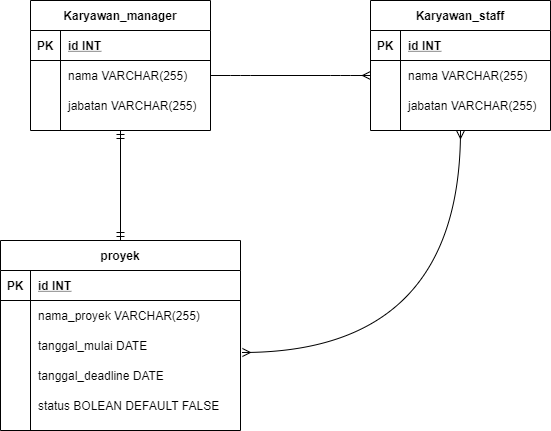

The diagram above was exported from draw.io. Its source (the exported page's mxGraphModel, read from the mxfile embedded in the PNG):
<mxGraphModel dx="852" dy="494" grid="1" gridSize="10" guides="1" tooltips="1" connect="1" arrows="1" fold="1" page="1" pageScale="1" pageWidth="850" pageHeight="1100" math="0" shadow="0">
  <root>
    <mxCell id="0" />
    <mxCell id="1" parent="0" />
    <mxCell id="vtB2ie0q0QGAUkAc8EaE-25" value="" style="edgeStyle=entityRelationEdgeStyle;fontSize=12;html=1;endArrow=ERmany;exitX=1;exitY=0.5;exitDx=0;exitDy=0;entryX=0;entryY=0.5;entryDx=0;entryDy=0;" edge="1" parent="1" source="vtB2ie0q0QGAUkAc8EaE-5" target="vtB2ie0q0QGAUkAc8EaE-18">
      <mxGeometry width="100" height="100" relative="1" as="geometry">
        <mxPoint x="370" y="30" as="sourcePoint" />
        <mxPoint x="470" y="-70" as="targetPoint" />
      </mxGeometry>
    </mxCell>
    <mxCell id="vtB2ie0q0QGAUkAc8EaE-14" value="Karyawan_staff" style="shape=table;startSize=30;container=1;collapsible=1;childLayout=tableLayout;fixedRows=1;rowLines=0;fontStyle=1;align=center;resizeLast=1;" vertex="1" parent="1">
      <mxGeometry x="500" y="100" width="180" height="130" as="geometry" />
    </mxCell>
    <mxCell id="vtB2ie0q0QGAUkAc8EaE-15" value="" style="shape=partialRectangle;collapsible=0;dropTarget=0;pointerEvents=0;fillColor=none;top=0;left=0;bottom=1;right=0;points=[[0,0.5],[1,0.5]];portConstraint=eastwest;" vertex="1" parent="vtB2ie0q0QGAUkAc8EaE-14">
      <mxGeometry y="30" width="180" height="30" as="geometry" />
    </mxCell>
    <mxCell id="vtB2ie0q0QGAUkAc8EaE-16" value="PK" style="shape=partialRectangle;connectable=0;fillColor=none;top=0;left=0;bottom=0;right=0;fontStyle=1;overflow=hidden;" vertex="1" parent="vtB2ie0q0QGAUkAc8EaE-15">
      <mxGeometry width="30" height="30" as="geometry" />
    </mxCell>
    <mxCell id="vtB2ie0q0QGAUkAc8EaE-17" value="id INT" style="shape=partialRectangle;connectable=0;fillColor=none;top=0;left=0;bottom=0;right=0;align=left;spacingLeft=6;fontStyle=5;overflow=hidden;" vertex="1" parent="vtB2ie0q0QGAUkAc8EaE-15">
      <mxGeometry x="30" width="150" height="30" as="geometry" />
    </mxCell>
    <mxCell id="vtB2ie0q0QGAUkAc8EaE-18" value="" style="shape=partialRectangle;collapsible=0;dropTarget=0;pointerEvents=0;fillColor=none;top=0;left=0;bottom=0;right=0;points=[[0,0.5],[1,0.5]];portConstraint=eastwest;" vertex="1" parent="vtB2ie0q0QGAUkAc8EaE-14">
      <mxGeometry y="60" width="180" height="30" as="geometry" />
    </mxCell>
    <mxCell id="vtB2ie0q0QGAUkAc8EaE-19" value="" style="shape=partialRectangle;connectable=0;fillColor=none;top=0;left=0;bottom=0;right=0;editable=1;overflow=hidden;" vertex="1" parent="vtB2ie0q0QGAUkAc8EaE-18">
      <mxGeometry width="30" height="30" as="geometry" />
    </mxCell>
    <mxCell id="vtB2ie0q0QGAUkAc8EaE-20" value="nama VARCHAR(255)" style="shape=partialRectangle;connectable=0;fillColor=none;top=0;left=0;bottom=0;right=0;align=left;spacingLeft=6;overflow=hidden;" vertex="1" parent="vtB2ie0q0QGAUkAc8EaE-18">
      <mxGeometry x="30" width="150" height="30" as="geometry" />
    </mxCell>
    <mxCell id="vtB2ie0q0QGAUkAc8EaE-21" value="" style="shape=partialRectangle;collapsible=0;dropTarget=0;pointerEvents=0;fillColor=none;top=0;left=0;bottom=0;right=0;points=[[0,0.5],[1,0.5]];portConstraint=eastwest;" vertex="1" parent="vtB2ie0q0QGAUkAc8EaE-14">
      <mxGeometry y="90" width="180" height="30" as="geometry" />
    </mxCell>
    <mxCell id="vtB2ie0q0QGAUkAc8EaE-22" value="" style="shape=partialRectangle;connectable=0;fillColor=none;top=0;left=0;bottom=0;right=0;editable=1;overflow=hidden;" vertex="1" parent="vtB2ie0q0QGAUkAc8EaE-21">
      <mxGeometry width="30" height="30" as="geometry" />
    </mxCell>
    <mxCell id="vtB2ie0q0QGAUkAc8EaE-23" value="jabatan VARCHAR(255)" style="shape=partialRectangle;connectable=0;fillColor=none;top=0;left=0;bottom=0;right=0;align=left;spacingLeft=6;overflow=hidden;" vertex="1" parent="vtB2ie0q0QGAUkAc8EaE-21">
      <mxGeometry x="30" width="150" height="30" as="geometry" />
    </mxCell>
    <mxCell id="vtB2ie0q0QGAUkAc8EaE-1" value="Karyawan_manager" style="shape=table;startSize=30;container=1;collapsible=1;childLayout=tableLayout;fixedRows=1;rowLines=0;fontStyle=1;align=center;resizeLast=1;" vertex="1" parent="1">
      <mxGeometry x="160" y="100" width="180" height="130" as="geometry" />
    </mxCell>
    <mxCell id="vtB2ie0q0QGAUkAc8EaE-2" value="" style="shape=partialRectangle;collapsible=0;dropTarget=0;pointerEvents=0;fillColor=none;top=0;left=0;bottom=1;right=0;points=[[0,0.5],[1,0.5]];portConstraint=eastwest;" vertex="1" parent="vtB2ie0q0QGAUkAc8EaE-1">
      <mxGeometry y="30" width="180" height="30" as="geometry" />
    </mxCell>
    <mxCell id="vtB2ie0q0QGAUkAc8EaE-3" value="PK" style="shape=partialRectangle;connectable=0;fillColor=none;top=0;left=0;bottom=0;right=0;fontStyle=1;overflow=hidden;" vertex="1" parent="vtB2ie0q0QGAUkAc8EaE-2">
      <mxGeometry width="30" height="30" as="geometry" />
    </mxCell>
    <mxCell id="vtB2ie0q0QGAUkAc8EaE-4" value="id INT" style="shape=partialRectangle;connectable=0;fillColor=none;top=0;left=0;bottom=0;right=0;align=left;spacingLeft=6;fontStyle=5;overflow=hidden;" vertex="1" parent="vtB2ie0q0QGAUkAc8EaE-2">
      <mxGeometry x="30" width="150" height="30" as="geometry" />
    </mxCell>
    <mxCell id="vtB2ie0q0QGAUkAc8EaE-5" value="" style="shape=partialRectangle;collapsible=0;dropTarget=0;pointerEvents=0;fillColor=none;top=0;left=0;bottom=0;right=0;points=[[0,0.5],[1,0.5]];portConstraint=eastwest;" vertex="1" parent="vtB2ie0q0QGAUkAc8EaE-1">
      <mxGeometry y="60" width="180" height="30" as="geometry" />
    </mxCell>
    <mxCell id="vtB2ie0q0QGAUkAc8EaE-6" value="" style="shape=partialRectangle;connectable=0;fillColor=none;top=0;left=0;bottom=0;right=0;editable=1;overflow=hidden;" vertex="1" parent="vtB2ie0q0QGAUkAc8EaE-5">
      <mxGeometry width="30" height="30" as="geometry" />
    </mxCell>
    <mxCell id="vtB2ie0q0QGAUkAc8EaE-7" value="nama VARCHAR(255)" style="shape=partialRectangle;connectable=0;fillColor=none;top=0;left=0;bottom=0;right=0;align=left;spacingLeft=6;overflow=hidden;" vertex="1" parent="vtB2ie0q0QGAUkAc8EaE-5">
      <mxGeometry x="30" width="150" height="30" as="geometry" />
    </mxCell>
    <mxCell id="vtB2ie0q0QGAUkAc8EaE-8" value="" style="shape=partialRectangle;collapsible=0;dropTarget=0;pointerEvents=0;fillColor=none;top=0;left=0;bottom=0;right=0;points=[[0,0.5],[1,0.5]];portConstraint=eastwest;" vertex="1" parent="vtB2ie0q0QGAUkAc8EaE-1">
      <mxGeometry y="90" width="180" height="30" as="geometry" />
    </mxCell>
    <mxCell id="vtB2ie0q0QGAUkAc8EaE-9" value="" style="shape=partialRectangle;connectable=0;fillColor=none;top=0;left=0;bottom=0;right=0;editable=1;overflow=hidden;" vertex="1" parent="vtB2ie0q0QGAUkAc8EaE-8">
      <mxGeometry width="30" height="30" as="geometry" />
    </mxCell>
    <mxCell id="vtB2ie0q0QGAUkAc8EaE-10" value="jabatan VARCHAR(255)" style="shape=partialRectangle;connectable=0;fillColor=none;top=0;left=0;bottom=0;right=0;align=left;spacingLeft=6;overflow=hidden;" vertex="1" parent="vtB2ie0q0QGAUkAc8EaE-8">
      <mxGeometry x="30" width="150" height="30" as="geometry" />
    </mxCell>
    <mxCell id="vtB2ie0q0QGAUkAc8EaE-50" value="" style="group" vertex="1" connectable="0" parent="1">
      <mxGeometry x="130" y="340" width="240" height="190" as="geometry" />
    </mxCell>
    <mxCell id="vtB2ie0q0QGAUkAc8EaE-27" value="proyek" style="shape=table;startSize=30;container=1;collapsible=1;childLayout=tableLayout;fixedRows=1;rowLines=0;fontStyle=1;align=center;resizeLast=1;" vertex="1" parent="vtB2ie0q0QGAUkAc8EaE-50">
      <mxGeometry width="240" height="190" as="geometry" />
    </mxCell>
    <mxCell id="vtB2ie0q0QGAUkAc8EaE-28" value="" style="shape=partialRectangle;collapsible=0;dropTarget=0;pointerEvents=0;fillColor=none;top=0;left=0;bottom=1;right=0;points=[[0,0.5],[1,0.5]];portConstraint=eastwest;" vertex="1" parent="vtB2ie0q0QGAUkAc8EaE-27">
      <mxGeometry y="30" width="240" height="30" as="geometry" />
    </mxCell>
    <mxCell id="vtB2ie0q0QGAUkAc8EaE-29" value="PK" style="shape=partialRectangle;connectable=0;fillColor=none;top=0;left=0;bottom=0;right=0;fontStyle=1;overflow=hidden;" vertex="1" parent="vtB2ie0q0QGAUkAc8EaE-28">
      <mxGeometry width="30" height="30" as="geometry" />
    </mxCell>
    <mxCell id="vtB2ie0q0QGAUkAc8EaE-30" value="id INT" style="shape=partialRectangle;connectable=0;fillColor=none;top=0;left=0;bottom=0;right=0;align=left;spacingLeft=6;fontStyle=5;overflow=hidden;" vertex="1" parent="vtB2ie0q0QGAUkAc8EaE-28">
      <mxGeometry x="30" width="210" height="30" as="geometry" />
    </mxCell>
    <mxCell id="vtB2ie0q0QGAUkAc8EaE-31" value="" style="shape=partialRectangle;collapsible=0;dropTarget=0;pointerEvents=0;fillColor=none;top=0;left=0;bottom=0;right=0;points=[[0,0.5],[1,0.5]];portConstraint=eastwest;" vertex="1" parent="vtB2ie0q0QGAUkAc8EaE-27">
      <mxGeometry y="60" width="240" height="30" as="geometry" />
    </mxCell>
    <mxCell id="vtB2ie0q0QGAUkAc8EaE-32" value="" style="shape=partialRectangle;connectable=0;fillColor=none;top=0;left=0;bottom=0;right=0;editable=1;overflow=hidden;" vertex="1" parent="vtB2ie0q0QGAUkAc8EaE-31">
      <mxGeometry width="30" height="30" as="geometry" />
    </mxCell>
    <mxCell id="vtB2ie0q0QGAUkAc8EaE-33" value="nama_proyek VARCHAR(255)" style="shape=partialRectangle;connectable=0;fillColor=none;top=0;left=0;bottom=0;right=0;align=left;spacingLeft=6;overflow=hidden;" vertex="1" parent="vtB2ie0q0QGAUkAc8EaE-31">
      <mxGeometry x="30" width="210" height="30" as="geometry" />
    </mxCell>
    <mxCell id="vtB2ie0q0QGAUkAc8EaE-34" value="" style="shape=partialRectangle;collapsible=0;dropTarget=0;pointerEvents=0;fillColor=none;top=0;left=0;bottom=0;right=0;points=[[0,0.5],[1,0.5]];portConstraint=eastwest;" vertex="1" parent="vtB2ie0q0QGAUkAc8EaE-27">
      <mxGeometry y="90" width="240" height="30" as="geometry" />
    </mxCell>
    <mxCell id="vtB2ie0q0QGAUkAc8EaE-35" value="" style="shape=partialRectangle;connectable=0;fillColor=none;top=0;left=0;bottom=0;right=0;editable=1;overflow=hidden;" vertex="1" parent="vtB2ie0q0QGAUkAc8EaE-34">
      <mxGeometry width="30" height="30" as="geometry" />
    </mxCell>
    <mxCell id="vtB2ie0q0QGAUkAc8EaE-36" value="tanggal_mulai DATE" style="shape=partialRectangle;connectable=0;fillColor=none;top=0;left=0;bottom=0;right=0;align=left;spacingLeft=6;overflow=hidden;" vertex="1" parent="vtB2ie0q0QGAUkAc8EaE-34">
      <mxGeometry x="30" width="210" height="30" as="geometry" />
    </mxCell>
    <mxCell id="vtB2ie0q0QGAUkAc8EaE-37" value="" style="shape=partialRectangle;collapsible=0;dropTarget=0;pointerEvents=0;fillColor=none;top=0;left=0;bottom=0;right=0;points=[[0,0.5],[1,0.5]];portConstraint=eastwest;" vertex="1" parent="vtB2ie0q0QGAUkAc8EaE-27">
      <mxGeometry y="120" width="240" height="30" as="geometry" />
    </mxCell>
    <mxCell id="vtB2ie0q0QGAUkAc8EaE-38" value="" style="shape=partialRectangle;connectable=0;fillColor=none;top=0;left=0;bottom=0;right=0;editable=1;overflow=hidden;" vertex="1" parent="vtB2ie0q0QGAUkAc8EaE-37">
      <mxGeometry width="30" height="30" as="geometry" />
    </mxCell>
    <mxCell id="vtB2ie0q0QGAUkAc8EaE-39" value="tanggal_deadline DATE" style="shape=partialRectangle;connectable=0;fillColor=none;top=0;left=0;bottom=0;right=0;align=left;spacingLeft=6;overflow=hidden;" vertex="1" parent="vtB2ie0q0QGAUkAc8EaE-37">
      <mxGeometry x="30" width="210" height="30" as="geometry" />
    </mxCell>
    <mxCell id="vtB2ie0q0QGAUkAc8EaE-47" value="" style="shape=partialRectangle;collapsible=0;dropTarget=0;pointerEvents=0;fillColor=none;top=0;left=0;bottom=0;right=0;points=[[0,0.5],[1,0.5]];portConstraint=eastwest;" vertex="1" parent="vtB2ie0q0QGAUkAc8EaE-50">
      <mxGeometry y="150" width="240" height="30" as="geometry" />
    </mxCell>
    <mxCell id="vtB2ie0q0QGAUkAc8EaE-48" value="" style="shape=partialRectangle;connectable=0;fillColor=none;top=0;left=0;bottom=0;right=0;editable=1;overflow=hidden;" vertex="1" parent="vtB2ie0q0QGAUkAc8EaE-47">
      <mxGeometry width="30" height="30" as="geometry" />
    </mxCell>
    <mxCell id="vtB2ie0q0QGAUkAc8EaE-49" value="status BOLEAN DEFAULT FALSE" style="shape=partialRectangle;connectable=0;fillColor=none;top=0;left=0;bottom=0;right=0;align=left;spacingLeft=6;overflow=hidden;" vertex="1" parent="vtB2ie0q0QGAUkAc8EaE-47">
      <mxGeometry x="30" width="210" height="30" as="geometry" />
    </mxCell>
    <mxCell id="vtB2ie0q0QGAUkAc8EaE-51" value="" style="edgeStyle=orthogonalEdgeStyle;fontSize=12;html=1;endArrow=ERmandOne;startArrow=ERmandOne;entryX=0.5;entryY=1;entryDx=0;entryDy=0;exitX=0.5;exitY=0;exitDx=0;exitDy=0;curved=1;" edge="1" parent="1" source="vtB2ie0q0QGAUkAc8EaE-27" target="vtB2ie0q0QGAUkAc8EaE-1">
      <mxGeometry width="100" height="100" relative="1" as="geometry">
        <mxPoint x="370" y="300" as="sourcePoint" />
        <mxPoint x="470" y="200" as="targetPoint" />
      </mxGeometry>
    </mxCell>
    <mxCell id="vtB2ie0q0QGAUkAc8EaE-52" value="" style="edgeStyle=orthogonalEdgeStyle;fontSize=12;html=1;endArrow=ERmany;startArrow=ERmany;exitX=1.008;exitY=0.733;exitDx=0;exitDy=0;exitPerimeter=0;entryX=0.5;entryY=1;entryDx=0;entryDy=0;curved=1;" edge="1" parent="1" source="vtB2ie0q0QGAUkAc8EaE-34" target="vtB2ie0q0QGAUkAc8EaE-14">
      <mxGeometry width="100" height="100" relative="1" as="geometry">
        <mxPoint x="370" y="270" as="sourcePoint" />
        <mxPoint x="470" y="170" as="targetPoint" />
      </mxGeometry>
    </mxCell>
  </root>
</mxGraphModel>